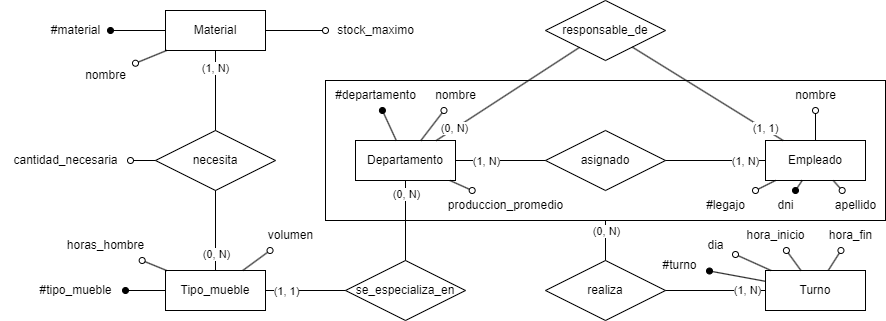

The diagram above was exported from draw.io. Its source (the exported page's mxGraphModel, read from the mxfile embedded in the PNG):
<mxGraphModel dx="2474" dy="855" grid="1" gridSize="10" guides="1" tooltips="1" connect="1" arrows="1" fold="1" page="1" pageScale="1" pageWidth="827" pageHeight="1169" math="0" shadow="0">
  <root>
    <mxCell id="0" />
    <mxCell id="1" parent="0" />
    <mxCell id="okhRr82lcaWZii2N7hhZ-1" value="Departamento" style="whiteSpace=wrap;html=1;align=center;" vertex="1" parent="1">
      <mxGeometry x="90" y="150" width="100" height="40" as="geometry" />
    </mxCell>
    <mxCell id="okhRr82lcaWZii2N7hhZ-2" value="Empleado" style="whiteSpace=wrap;html=1;align=center;" vertex="1" parent="1">
      <mxGeometry x="500" y="150" width="100" height="40" as="geometry" />
    </mxCell>
    <mxCell id="okhRr82lcaWZii2N7hhZ-3" value="asignado" style="shape=rhombus;perimeter=rhombusPerimeter;whiteSpace=wrap;html=1;align=center;" vertex="1" parent="1">
      <mxGeometry x="280" y="140" width="120" height="60" as="geometry" />
    </mxCell>
    <mxCell id="okhRr82lcaWZii2N7hhZ-4" value="realiza" style="shape=rhombus;perimeter=rhombusPerimeter;whiteSpace=wrap;html=1;align=center;" vertex="1" parent="1">
      <mxGeometry x="280" y="270" width="120" height="60" as="geometry" />
    </mxCell>
    <mxCell id="okhRr82lcaWZii2N7hhZ-5" value="Turno" style="whiteSpace=wrap;html=1;align=center;" vertex="1" parent="1">
      <mxGeometry x="500" y="280" width="100" height="40" as="geometry" />
    </mxCell>
    <mxCell id="okhRr82lcaWZii2N7hhZ-6" value="se_especializa_en" style="shape=rhombus;perimeter=rhombusPerimeter;whiteSpace=wrap;html=1;align=center;" vertex="1" parent="1">
      <mxGeometry x="80" y="270" width="120" height="60" as="geometry" />
    </mxCell>
    <mxCell id="okhRr82lcaWZii2N7hhZ-7" value="Tipo_mueble" style="whiteSpace=wrap;html=1;align=center;" vertex="1" parent="1">
      <mxGeometry x="-100" y="280" width="100" height="40" as="geometry" />
    </mxCell>
    <mxCell id="okhRr82lcaWZii2N7hhZ-8" value="necesita" style="shape=rhombus;perimeter=rhombusPerimeter;whiteSpace=wrap;html=1;align=center;" vertex="1" parent="1">
      <mxGeometry x="-110" y="140" width="120" height="60" as="geometry" />
    </mxCell>
    <mxCell id="okhRr82lcaWZii2N7hhZ-9" value="Material" style="whiteSpace=wrap;html=1;align=center;" vertex="1" parent="1">
      <mxGeometry x="-100" y="20" width="100" height="40" as="geometry" />
    </mxCell>
    <mxCell id="okhRr82lcaWZii2N7hhZ-10" value="responsable_de" style="shape=rhombus;perimeter=rhombusPerimeter;whiteSpace=wrap;html=1;align=center;" vertex="1" parent="1">
      <mxGeometry x="280" y="10" width="120" height="60" as="geometry" />
    </mxCell>
    <mxCell id="okhRr82lcaWZii2N7hhZ-11" value="" style="endArrow=none;html=1;rounded=0;" edge="1" parent="1" source="okhRr82lcaWZii2N7hhZ-1" target="okhRr82lcaWZii2N7hhZ-3">
      <mxGeometry width="50" height="50" relative="1" as="geometry">
        <mxPoint x="210" y="120" as="sourcePoint" />
        <mxPoint x="380" y="120" as="targetPoint" />
      </mxGeometry>
    </mxCell>
    <mxCell id="okhRr82lcaWZii2N7hhZ-21" value="(1, N)" style="edgeLabel;html=1;align=center;verticalAlign=middle;resizable=0;points=[];" vertex="1" connectable="0" parent="okhRr82lcaWZii2N7hhZ-11">
      <mxGeometry x="-0.6666" relative="1" as="geometry">
        <mxPoint x="15" as="offset" />
      </mxGeometry>
    </mxCell>
    <mxCell id="okhRr82lcaWZii2N7hhZ-12" value="" style="endArrow=none;html=1;rounded=0;" edge="1" parent="1" source="okhRr82lcaWZii2N7hhZ-3" target="okhRr82lcaWZii2N7hhZ-2">
      <mxGeometry width="50" height="50" relative="1" as="geometry">
        <mxPoint x="400" y="100" as="sourcePoint" />
        <mxPoint x="570" y="100" as="targetPoint" />
      </mxGeometry>
    </mxCell>
    <mxCell id="okhRr82lcaWZii2N7hhZ-20" value="(1, N)" style="edgeLabel;html=1;align=center;verticalAlign=middle;resizable=0;points=[];" vertex="1" connectable="0" parent="okhRr82lcaWZii2N7hhZ-12">
      <mxGeometry x="0.5801" relative="1" as="geometry">
        <mxPoint as="offset" />
      </mxGeometry>
    </mxCell>
    <mxCell id="okhRr82lcaWZii2N7hhZ-13" value="" style="endArrow=none;html=1;rounded=0;" edge="1" parent="1" source="okhRr82lcaWZii2N7hhZ-10" target="okhRr82lcaWZii2N7hhZ-2">
      <mxGeometry width="50" height="50" relative="1" as="geometry">
        <mxPoint x="410" y="180" as="sourcePoint" />
        <mxPoint x="510" y="180" as="targetPoint" />
      </mxGeometry>
    </mxCell>
    <mxCell id="okhRr82lcaWZii2N7hhZ-23" value="(1, 1)" style="edgeLabel;html=1;align=center;verticalAlign=middle;resizable=0;points=[];" vertex="1" connectable="0" parent="okhRr82lcaWZii2N7hhZ-13">
      <mxGeometry x="0.8102" y="1" relative="1" as="geometry">
        <mxPoint x="-5" y="-3" as="offset" />
      </mxGeometry>
    </mxCell>
    <mxCell id="okhRr82lcaWZii2N7hhZ-14" value="" style="endArrow=none;html=1;rounded=0;" edge="1" parent="1" source="okhRr82lcaWZii2N7hhZ-1" target="okhRr82lcaWZii2N7hhZ-10">
      <mxGeometry width="50" height="50" relative="1" as="geometry">
        <mxPoint x="420" y="190" as="sourcePoint" />
        <mxPoint x="520" y="190" as="targetPoint" />
      </mxGeometry>
    </mxCell>
    <mxCell id="okhRr82lcaWZii2N7hhZ-22" value="(0, N)" style="edgeLabel;html=1;align=center;verticalAlign=middle;resizable=0;points=[];" vertex="1" connectable="0" parent="okhRr82lcaWZii2N7hhZ-14">
      <mxGeometry x="-0.7387" y="1" relative="1" as="geometry">
        <mxPoint as="offset" />
      </mxGeometry>
    </mxCell>
    <mxCell id="okhRr82lcaWZii2N7hhZ-15" value="" style="endArrow=none;html=1;rounded=0;" edge="1" parent="1" source="okhRr82lcaWZii2N7hhZ-9" target="okhRr82lcaWZii2N7hhZ-8">
      <mxGeometry width="50" height="50" relative="1" as="geometry">
        <mxPoint x="181" y="160" as="sourcePoint" />
        <mxPoint x="324" y="67" as="targetPoint" />
      </mxGeometry>
    </mxCell>
    <mxCell id="okhRr82lcaWZii2N7hhZ-28" value="(1, N)" style="edgeLabel;html=1;align=center;verticalAlign=middle;resizable=0;points=[];" vertex="1" connectable="0" parent="okhRr82lcaWZii2N7hhZ-15">
      <mxGeometry x="-0.5719" y="-1" relative="1" as="geometry">
        <mxPoint as="offset" />
      </mxGeometry>
    </mxCell>
    <mxCell id="okhRr82lcaWZii2N7hhZ-16" value="" style="endArrow=none;html=1;rounded=0;" edge="1" parent="1" source="okhRr82lcaWZii2N7hhZ-7" target="okhRr82lcaWZii2N7hhZ-8">
      <mxGeometry width="50" height="50" relative="1" as="geometry">
        <mxPoint x="-40" y="70" as="sourcePoint" />
        <mxPoint x="-40" y="150" as="targetPoint" />
      </mxGeometry>
    </mxCell>
    <mxCell id="okhRr82lcaWZii2N7hhZ-29" value="(0, N)" style="edgeLabel;html=1;align=center;verticalAlign=middle;resizable=0;points=[];" vertex="1" connectable="0" parent="okhRr82lcaWZii2N7hhZ-16">
      <mxGeometry x="-0.5781" relative="1" as="geometry">
        <mxPoint as="offset" />
      </mxGeometry>
    </mxCell>
    <mxCell id="okhRr82lcaWZii2N7hhZ-17" value="" style="endArrow=none;html=1;rounded=0;" edge="1" parent="1" source="okhRr82lcaWZii2N7hhZ-7" target="okhRr82lcaWZii2N7hhZ-6">
      <mxGeometry width="50" height="50" relative="1" as="geometry">
        <mxPoint x="-40" y="290" as="sourcePoint" />
        <mxPoint x="-40" y="210" as="targetPoint" />
      </mxGeometry>
    </mxCell>
    <mxCell id="okhRr82lcaWZii2N7hhZ-25" value="(1, 1)" style="edgeLabel;html=1;align=center;verticalAlign=middle;resizable=0;points=[];" vertex="1" connectable="0" parent="okhRr82lcaWZii2N7hhZ-17">
      <mxGeometry x="-0.6249" y="-4" relative="1" as="geometry">
        <mxPoint x="5" y="-4" as="offset" />
      </mxGeometry>
    </mxCell>
    <mxCell id="okhRr82lcaWZii2N7hhZ-19" value="" style="endArrow=none;html=1;rounded=0;" edge="1" parent="1" source="okhRr82lcaWZii2N7hhZ-4" target="okhRr82lcaWZii2N7hhZ-5">
      <mxGeometry width="50" height="50" relative="1" as="geometry">
        <mxPoint x="400" y="350" as="sourcePoint" />
        <mxPoint x="480" y="350" as="targetPoint" />
      </mxGeometry>
    </mxCell>
    <mxCell id="okhRr82lcaWZii2N7hhZ-30" value="(1, N)" style="edgeLabel;html=1;align=center;verticalAlign=middle;resizable=0;points=[];" vertex="1" connectable="0" parent="okhRr82lcaWZii2N7hhZ-19">
      <mxGeometry x="0.6201" y="1" relative="1" as="geometry">
        <mxPoint as="offset" />
      </mxGeometry>
    </mxCell>
    <mxCell id="okhRr82lcaWZii2N7hhZ-24" value="" style="endArrow=none;html=1;rounded=0;" edge="1" parent="1" source="okhRr82lcaWZii2N7hhZ-6" target="okhRr82lcaWZii2N7hhZ-1">
      <mxGeometry width="50" height="50" relative="1" as="geometry">
        <mxPoint x="140" y="220" as="sourcePoint" />
        <mxPoint x="310" y="220" as="targetPoint" />
      </mxGeometry>
    </mxCell>
    <mxCell id="okhRr82lcaWZii2N7hhZ-27" value="(0, N)" style="edgeLabel;html=1;align=center;verticalAlign=middle;resizable=0;points=[];" vertex="1" connectable="0" parent="okhRr82lcaWZii2N7hhZ-24">
      <mxGeometry x="0.6719" relative="1" as="geometry">
        <mxPoint as="offset" />
      </mxGeometry>
    </mxCell>
    <mxCell id="okhRr82lcaWZii2N7hhZ-31" value="" style="endArrow=none;html=1;rounded=0;" edge="1" parent="1" source="okhRr82lcaWZii2N7hhZ-4" target="okhRr82lcaWZii2N7hhZ-47">
      <mxGeometry width="50" height="50" relative="1" as="geometry">
        <mxPoint x="360" y="410" as="sourcePoint" />
        <mxPoint x="340" y="450" as="targetPoint" />
      </mxGeometry>
    </mxCell>
    <mxCell id="okhRr82lcaWZii2N7hhZ-32" value="(0, N)" style="edgeLabel;html=1;align=center;verticalAlign=middle;resizable=0;points=[];" vertex="1" connectable="0" parent="okhRr82lcaWZii2N7hhZ-31">
      <mxGeometry x="0.7188" y="-1" relative="1" as="geometry">
        <mxPoint x="-1" y="4" as="offset" />
      </mxGeometry>
    </mxCell>
    <mxCell id="okhRr82lcaWZii2N7hhZ-33" value="" style="endArrow=oval;html=1;rounded=0;endFill=1;" edge="1" target="okhRr82lcaWZii2N7hhZ-34" parent="1" source="okhRr82lcaWZii2N7hhZ-1">
      <mxGeometry relative="1" as="geometry">
        <mxPoint x="110" y="49" as="sourcePoint" />
        <mxPoint x="150" y="48" as="targetPoint" />
      </mxGeometry>
    </mxCell>
    <mxCell id="okhRr82lcaWZii2N7hhZ-34" value="#departamento" style="text;html=1;align=center;verticalAlign=middle;resizable=0;points=[];autosize=1;strokeColor=none;fillColor=none;rounded=0;" vertex="1" parent="1">
      <mxGeometry x="60" y="90" width="100" height="30" as="geometry" />
    </mxCell>
    <mxCell id="okhRr82lcaWZii2N7hhZ-35" value="" style="endArrow=oval;html=1;rounded=0;endFill=0;" edge="1" target="okhRr82lcaWZii2N7hhZ-36" parent="1" source="okhRr82lcaWZii2N7hhZ-1">
      <mxGeometry relative="1" as="geometry">
        <mxPoint x="10" y="109" as="sourcePoint" />
        <mxPoint x="50" y="108" as="targetPoint" />
      </mxGeometry>
    </mxCell>
    <mxCell id="okhRr82lcaWZii2N7hhZ-36" value="nombre" style="text;html=1;align=center;verticalAlign=middle;resizable=0;points=[];autosize=1;strokeColor=none;fillColor=none;rounded=0;" vertex="1" parent="1">
      <mxGeometry x="160" y="90" width="60" height="30" as="geometry" />
    </mxCell>
    <mxCell id="okhRr82lcaWZii2N7hhZ-37" value="" style="endArrow=oval;html=1;rounded=0;endFill=0;" edge="1" target="okhRr82lcaWZii2N7hhZ-38" parent="1" source="okhRr82lcaWZii2N7hhZ-1">
      <mxGeometry relative="1" as="geometry">
        <mxPoint y="239" as="sourcePoint" />
        <mxPoint x="40" y="238" as="targetPoint" />
      </mxGeometry>
    </mxCell>
    <mxCell id="okhRr82lcaWZii2N7hhZ-38" value="produccion_promedio" style="text;html=1;align=center;verticalAlign=middle;resizable=0;points=[];autosize=1;strokeColor=none;fillColor=none;rounded=0;" vertex="1" parent="1">
      <mxGeometry x="170" y="200" width="140" height="30" as="geometry" />
    </mxCell>
    <mxCell id="okhRr82lcaWZii2N7hhZ-39" value="" style="endArrow=oval;html=1;rounded=0;endFill=0;" edge="1" target="okhRr82lcaWZii2N7hhZ-40" parent="1" source="okhRr82lcaWZii2N7hhZ-2">
      <mxGeometry relative="1" as="geometry">
        <mxPoint x="560" y="170" as="sourcePoint" />
        <mxPoint x="560" y="108" as="targetPoint" />
      </mxGeometry>
    </mxCell>
    <mxCell id="okhRr82lcaWZii2N7hhZ-40" value="apellido" style="text;html=1;align=center;verticalAlign=middle;resizable=0;points=[];autosize=1;strokeColor=none;fillColor=none;rounded=0;" vertex="1" parent="1">
      <mxGeometry x="560" y="200" width="60" height="30" as="geometry" />
    </mxCell>
    <mxCell id="okhRr82lcaWZii2N7hhZ-41" value="" style="endArrow=oval;html=1;rounded=0;endFill=0;" edge="1" target="okhRr82lcaWZii2N7hhZ-42" parent="1" source="okhRr82lcaWZii2N7hhZ-2">
      <mxGeometry relative="1" as="geometry">
        <mxPoint x="480" y="69" as="sourcePoint" />
        <mxPoint x="520" y="68" as="targetPoint" />
      </mxGeometry>
    </mxCell>
    <mxCell id="okhRr82lcaWZii2N7hhZ-42" value="nombre" style="text;html=1;align=center;verticalAlign=middle;resizable=0;points=[];autosize=1;strokeColor=none;fillColor=none;rounded=0;" vertex="1" parent="1">
      <mxGeometry x="520" y="90" width="60" height="30" as="geometry" />
    </mxCell>
    <mxCell id="okhRr82lcaWZii2N7hhZ-43" value="" style="endArrow=oval;html=1;rounded=0;endFill=1;" edge="1" target="okhRr82lcaWZii2N7hhZ-44" parent="1" source="okhRr82lcaWZii2N7hhZ-2">
      <mxGeometry relative="1" as="geometry">
        <mxPoint x="650" y="129" as="sourcePoint" />
        <mxPoint x="690" y="128" as="targetPoint" />
      </mxGeometry>
    </mxCell>
    <mxCell id="okhRr82lcaWZii2N7hhZ-44" value="dni" style="text;html=1;align=center;verticalAlign=middle;resizable=0;points=[];autosize=1;strokeColor=none;fillColor=none;rounded=0;" vertex="1" parent="1">
      <mxGeometry x="500" y="200" width="40" height="30" as="geometry" />
    </mxCell>
    <mxCell id="okhRr82lcaWZii2N7hhZ-45" value="" style="endArrow=oval;html=1;rounded=0;endFill=0;" edge="1" target="okhRr82lcaWZii2N7hhZ-46" parent="1" source="okhRr82lcaWZii2N7hhZ-2">
      <mxGeometry relative="1" as="geometry">
        <mxPoint x="630" y="209" as="sourcePoint" />
        <mxPoint x="670" y="208" as="targetPoint" />
      </mxGeometry>
    </mxCell>
    <mxCell id="okhRr82lcaWZii2N7hhZ-46" value="#legajo" style="text;html=1;align=center;verticalAlign=middle;resizable=0;points=[];autosize=1;strokeColor=none;fillColor=none;rounded=0;" vertex="1" parent="1">
      <mxGeometry x="430" y="200" width="60" height="30" as="geometry" />
    </mxCell>
    <mxCell id="okhRr82lcaWZii2N7hhZ-47" value="" style="rounded=0;whiteSpace=wrap;html=1;fillColor=none;direction=east;editable=1;movable=1;resizable=1;rotatable=1;deletable=1;locked=0;connectable=1;pointerEvents=0;" vertex="1" parent="1">
      <mxGeometry x="60" y="90" width="560" height="140" as="geometry" />
    </mxCell>
    <mxCell id="okhRr82lcaWZii2N7hhZ-48" value="" style="endArrow=oval;html=1;rounded=0;endFill=0;" edge="1" target="okhRr82lcaWZii2N7hhZ-49" parent="1" source="okhRr82lcaWZii2N7hhZ-7">
      <mxGeometry relative="1" as="geometry">
        <mxPoint x="-350" y="299" as="sourcePoint" />
        <mxPoint x="-310" y="298" as="targetPoint" />
      </mxGeometry>
    </mxCell>
    <mxCell id="okhRr82lcaWZii2N7hhZ-49" value="volumen" style="text;html=1;align=center;verticalAlign=middle;resizable=0;points=[];autosize=1;strokeColor=none;fillColor=none;rounded=0;" vertex="1" parent="1">
      <mxGeometry x="-10" y="230" width="70" height="30" as="geometry" />
    </mxCell>
    <mxCell id="okhRr82lcaWZii2N7hhZ-50" value="" style="endArrow=oval;html=1;rounded=0;endFill=0;" edge="1" target="okhRr82lcaWZii2N7hhZ-51" parent="1" source="okhRr82lcaWZii2N7hhZ-7">
      <mxGeometry relative="1" as="geometry">
        <mxPoint x="-340" y="219" as="sourcePoint" />
        <mxPoint x="-300" y="218" as="targetPoint" />
      </mxGeometry>
    </mxCell>
    <mxCell id="okhRr82lcaWZii2N7hhZ-51" value="horas_hombre" style="text;html=1;align=center;verticalAlign=middle;resizable=0;points=[];autosize=1;strokeColor=none;fillColor=none;rounded=0;" vertex="1" parent="1">
      <mxGeometry x="-210" y="240" width="100" height="30" as="geometry" />
    </mxCell>
    <mxCell id="okhRr82lcaWZii2N7hhZ-52" value="" style="endArrow=oval;html=1;rounded=0;endFill=1;" edge="1" target="okhRr82lcaWZii2N7hhZ-53" parent="1" source="okhRr82lcaWZii2N7hhZ-7">
      <mxGeometry relative="1" as="geometry">
        <mxPoint x="-240" y="369" as="sourcePoint" />
        <mxPoint x="-200" y="368" as="targetPoint" />
      </mxGeometry>
    </mxCell>
    <mxCell id="okhRr82lcaWZii2N7hhZ-53" value="#tipo_mueble" style="text;html=1;align=center;verticalAlign=middle;resizable=0;points=[];autosize=1;strokeColor=none;fillColor=none;rounded=0;" vertex="1" parent="1">
      <mxGeometry x="-240" y="285" width="100" height="30" as="geometry" />
    </mxCell>
    <mxCell id="okhRr82lcaWZii2N7hhZ-54" value="" style="endArrow=oval;html=1;rounded=0;endFill=0;" edge="1" target="okhRr82lcaWZii2N7hhZ-55" parent="1" source="okhRr82lcaWZii2N7hhZ-9">
      <mxGeometry relative="1" as="geometry">
        <mxPoint x="-270" y="44" as="sourcePoint" />
        <mxPoint x="-230" y="43" as="targetPoint" />
      </mxGeometry>
    </mxCell>
    <mxCell id="okhRr82lcaWZii2N7hhZ-55" value="nombre" style="text;html=1;align=center;verticalAlign=middle;resizable=0;points=[];autosize=1;strokeColor=none;fillColor=none;rounded=0;" vertex="1" parent="1">
      <mxGeometry x="-190" y="70" width="60" height="30" as="geometry" />
    </mxCell>
    <mxCell id="okhRr82lcaWZii2N7hhZ-56" value="" style="endArrow=oval;html=1;rounded=0;endFill=0;" edge="1" target="okhRr82lcaWZii2N7hhZ-57" parent="1" source="okhRr82lcaWZii2N7hhZ-9">
      <mxGeometry relative="1" as="geometry">
        <mxPoint x="-270" y="89" as="sourcePoint" />
        <mxPoint x="-230" y="88" as="targetPoint" />
      </mxGeometry>
    </mxCell>
    <mxCell id="okhRr82lcaWZii2N7hhZ-57" value="stock_maximo" style="text;html=1;align=center;verticalAlign=middle;resizable=0;points=[];autosize=1;strokeColor=none;fillColor=none;rounded=0;" vertex="1" parent="1">
      <mxGeometry x="60" y="25" width="100" height="30" as="geometry" />
    </mxCell>
    <mxCell id="okhRr82lcaWZii2N7hhZ-58" value="" style="endArrow=oval;html=1;rounded=0;endFill=1;" edge="1" target="okhRr82lcaWZii2N7hhZ-59" parent="1" source="okhRr82lcaWZii2N7hhZ-9">
      <mxGeometry relative="1" as="geometry">
        <mxPoint x="-270" y="14" as="sourcePoint" />
        <mxPoint x="-230" y="13" as="targetPoint" />
      </mxGeometry>
    </mxCell>
    <mxCell id="okhRr82lcaWZii2N7hhZ-59" value="#material" style="text;html=1;align=center;verticalAlign=middle;resizable=0;points=[];autosize=1;strokeColor=none;fillColor=none;rounded=0;" vertex="1" parent="1">
      <mxGeometry x="-225" y="25" width="70" height="30" as="geometry" />
    </mxCell>
    <mxCell id="okhRr82lcaWZii2N7hhZ-60" value="" style="endArrow=oval;html=1;rounded=0;endFill=0;" edge="1" target="okhRr82lcaWZii2N7hhZ-61" parent="1" source="okhRr82lcaWZii2N7hhZ-8">
      <mxGeometry relative="1" as="geometry">
        <mxPoint x="-280" y="174" as="sourcePoint" />
        <mxPoint x="-240" y="173" as="targetPoint" />
      </mxGeometry>
    </mxCell>
    <mxCell id="okhRr82lcaWZii2N7hhZ-61" value="cantidad_necesaria" style="text;html=1;align=center;verticalAlign=middle;resizable=0;points=[];autosize=1;strokeColor=none;fillColor=none;rounded=0;" vertex="1" parent="1">
      <mxGeometry x="-265" y="155" width="130" height="30" as="geometry" />
    </mxCell>
    <mxCell id="okhRr82lcaWZii2N7hhZ-62" value="" style="endArrow=oval;html=1;rounded=0;endFill=0;" edge="1" target="okhRr82lcaWZii2N7hhZ-63" parent="1" source="okhRr82lcaWZii2N7hhZ-5">
      <mxGeometry relative="1" as="geometry">
        <mxPoint x="590" y="259" as="sourcePoint" />
        <mxPoint x="630" y="258" as="targetPoint" />
      </mxGeometry>
    </mxCell>
    <mxCell id="okhRr82lcaWZii2N7hhZ-63" value="dia" style="text;html=1;align=center;verticalAlign=middle;resizable=0;points=[];autosize=1;strokeColor=none;fillColor=none;rounded=0;" vertex="1" parent="1">
      <mxGeometry x="430" y="240" width="40" height="30" as="geometry" />
    </mxCell>
    <mxCell id="okhRr82lcaWZii2N7hhZ-64" value="" style="endArrow=oval;html=1;rounded=0;endFill=0;" edge="1" target="okhRr82lcaWZii2N7hhZ-65" parent="1" source="okhRr82lcaWZii2N7hhZ-5">
      <mxGeometry relative="1" as="geometry">
        <mxPoint x="640" y="334" as="sourcePoint" />
        <mxPoint x="680" y="333" as="targetPoint" />
      </mxGeometry>
    </mxCell>
    <mxCell id="okhRr82lcaWZii2N7hhZ-65" value="hora_fin" style="text;html=1;align=center;verticalAlign=middle;resizable=0;points=[];autosize=1;strokeColor=none;fillColor=none;rounded=0;" vertex="1" parent="1">
      <mxGeometry x="550" y="230" width="70" height="30" as="geometry" />
    </mxCell>
    <mxCell id="okhRr82lcaWZii2N7hhZ-66" value="" style="endArrow=oval;html=1;rounded=0;endFill=0;" edge="1" target="okhRr82lcaWZii2N7hhZ-67" parent="1" source="okhRr82lcaWZii2N7hhZ-5">
      <mxGeometry relative="1" as="geometry">
        <mxPoint x="640" y="299" as="sourcePoint" />
        <mxPoint x="680" y="298" as="targetPoint" />
      </mxGeometry>
    </mxCell>
    <mxCell id="okhRr82lcaWZii2N7hhZ-67" value="hora_inicio" style="text;html=1;align=center;verticalAlign=middle;resizable=0;points=[];autosize=1;strokeColor=none;fillColor=none;rounded=0;" vertex="1" parent="1">
      <mxGeometry x="470" y="230" width="80" height="30" as="geometry" />
    </mxCell>
    <mxCell id="okhRr82lcaWZii2N7hhZ-68" value="" style="endArrow=oval;html=1;rounded=0;endFill=1;" edge="1" target="okhRr82lcaWZii2N7hhZ-69" parent="1" source="okhRr82lcaWZii2N7hhZ-5">
      <mxGeometry relative="1" as="geometry">
        <mxPoint x="415" y="364" as="sourcePoint" />
        <mxPoint x="455" y="363" as="targetPoint" />
      </mxGeometry>
    </mxCell>
    <mxCell id="okhRr82lcaWZii2N7hhZ-69" value="#turno" style="text;html=1;align=center;verticalAlign=middle;resizable=0;points=[];autosize=1;strokeColor=none;fillColor=none;rounded=0;" vertex="1" parent="1">
      <mxGeometry x="384" y="260" width="60" height="30" as="geometry" />
    </mxCell>
  </root>
</mxGraphModel>